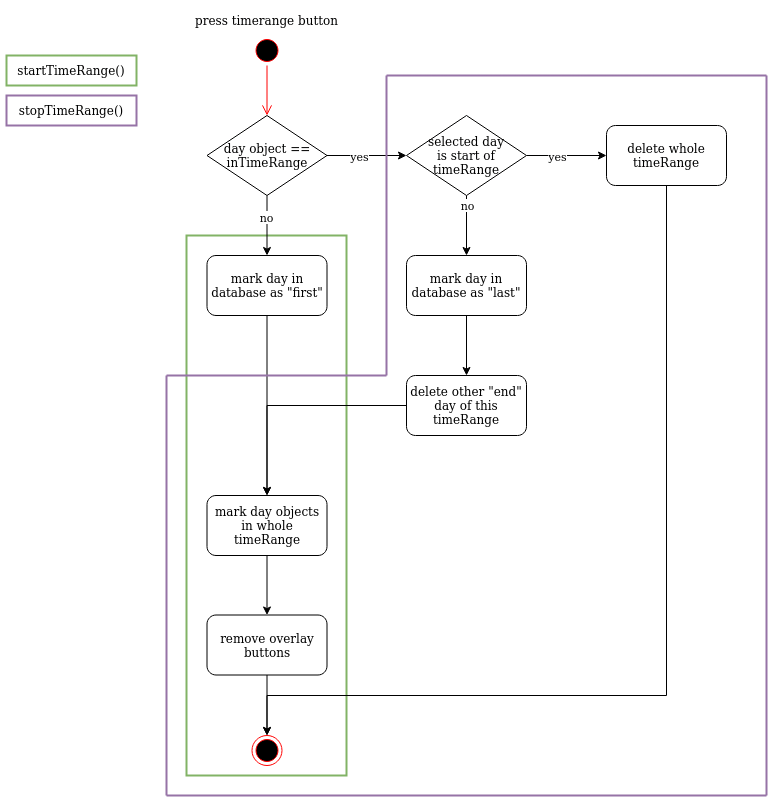

The diagram above was exported from draw.io. Its source (the exported page's mxGraphModel, read from the mxfile embedded in the PNG):
<mxGraphModel dx="1668" dy="886" grid="1" gridSize="10" guides="1" tooltips="1" connect="1" arrows="1" fold="1" page="1" pageScale="1" pageWidth="827" pageHeight="1169" math="0" shadow="0">
  <root>
    <mxCell id="0" />
    <mxCell id="1" parent="0" />
    <mxCell id="ixggGCCEUYt9rBcPHzCy-1" value="" style="rounded=0;whiteSpace=wrap;html=1;fillColor=none;strokeColor=#82b366;strokeWidth=2;" parent="1" vertex="1">
      <mxGeometry x="260" y="280" width="160" height="540" as="geometry" />
    </mxCell>
    <mxCell id="MI26sxF63k6c6EC5jg42-1" value="" style="ellipse;html=1;shape=startState;fillColor=#000000;strokeColor=#ff0000;" parent="1" vertex="1">
      <mxGeometry x="325.5" y="80" width="30" height="30" as="geometry" />
    </mxCell>
    <mxCell id="MI26sxF63k6c6EC5jg42-2" value="" style="edgeStyle=orthogonalEdgeStyle;html=1;verticalAlign=bottom;endArrow=open;endSize=8;strokeColor=#ff0000;rounded=0;entryX=0.5;entryY=0;entryDx=0;entryDy=0;" parent="1" source="MI26sxF63k6c6EC5jg42-1" target="MI26sxF63k6c6EC5jg42-8" edge="1">
      <mxGeometry relative="1" as="geometry">
        <mxPoint x="335.5" y="170" as="targetPoint" />
      </mxGeometry>
    </mxCell>
    <mxCell id="MI26sxF63k6c6EC5jg42-3" value="press timerange button" style="text;html=1;strokeColor=none;fillColor=none;align=center;verticalAlign=middle;whiteSpace=wrap;rounded=0;" parent="1" vertex="1">
      <mxGeometry x="238" y="50" width="205" height="30" as="geometry" />
    </mxCell>
    <mxCell id="MI26sxF63k6c6EC5jg42-4" value="" style="edgeStyle=orthogonalEdgeStyle;rounded=0;orthogonalLoop=1;jettySize=auto;html=1;exitX=1;exitY=0.5;exitDx=0;exitDy=0;entryX=0;entryY=0.5;entryDx=0;entryDy=0;" parent="1" source="MI26sxF63k6c6EC5jg42-8" target="MI26sxF63k6c6EC5jg42-21" edge="1">
      <mxGeometry relative="1" as="geometry">
        <mxPoint x="480.5" y="200" as="targetPoint" />
      </mxGeometry>
    </mxCell>
    <mxCell id="MI26sxF63k6c6EC5jg42-5" value="yes" style="edgeLabel;html=1;align=center;verticalAlign=middle;resizable=0;points=[];" parent="MI26sxF63k6c6EC5jg42-4" vertex="1" connectable="0">
      <mxGeometry x="-0.2086" relative="1" as="geometry">
        <mxPoint as="offset" />
      </mxGeometry>
    </mxCell>
    <mxCell id="MI26sxF63k6c6EC5jg42-6" style="edgeStyle=orthogonalEdgeStyle;rounded=0;orthogonalLoop=1;jettySize=auto;html=1;exitX=0.5;exitY=1;exitDx=0;exitDy=0;entryX=0.5;entryY=0;entryDx=0;entryDy=0;" parent="1" source="MI26sxF63k6c6EC5jg42-8" target="MI26sxF63k6c6EC5jg42-13" edge="1">
      <mxGeometry relative="1" as="geometry" />
    </mxCell>
    <mxCell id="MI26sxF63k6c6EC5jg42-7" value="no" style="edgeLabel;html=1;align=center;verticalAlign=middle;resizable=0;points=[];" parent="MI26sxF63k6c6EC5jg42-6" vertex="1" connectable="0">
      <mxGeometry x="-0.3026" y="-1" relative="1" as="geometry">
        <mxPoint as="offset" />
      </mxGeometry>
    </mxCell>
    <mxCell id="MI26sxF63k6c6EC5jg42-8" value="&lt;div&gt;day object == inTimeRange&lt;/div&gt;" style="rhombus;whiteSpace=wrap;html=1;" parent="1" vertex="1">
      <mxGeometry x="280.5" y="160" width="120" height="80" as="geometry" />
    </mxCell>
    <mxCell id="MI26sxF63k6c6EC5jg42-16" style="edgeStyle=orthogonalEdgeStyle;rounded=0;orthogonalLoop=1;jettySize=auto;html=1;exitX=0.5;exitY=1;exitDx=0;exitDy=0;entryX=0.5;entryY=0;entryDx=0;entryDy=0;" parent="1" source="MI26sxF63k6c6EC5jg42-13" target="MI26sxF63k6c6EC5jg42-15" edge="1">
      <mxGeometry relative="1" as="geometry" />
    </mxCell>
    <mxCell id="MI26sxF63k6c6EC5jg42-13" value="mark day in database as &quot;first&quot;" style="rounded=1;whiteSpace=wrap;html=1;" parent="1" vertex="1">
      <mxGeometry x="280.5" y="300" width="120" height="60" as="geometry" />
    </mxCell>
    <mxCell id="MI26sxF63k6c6EC5jg42-18" style="edgeStyle=orthogonalEdgeStyle;rounded=0;orthogonalLoop=1;jettySize=auto;html=1;exitX=0.5;exitY=1;exitDx=0;exitDy=0;entryX=0.5;entryY=0;entryDx=0;entryDy=0;" parent="1" source="MI26sxF63k6c6EC5jg42-15" target="MI26sxF63k6c6EC5jg42-17" edge="1">
      <mxGeometry relative="1" as="geometry" />
    </mxCell>
    <mxCell id="MI26sxF63k6c6EC5jg42-15" value="mark day objects in whole timeRange" style="rounded=1;whiteSpace=wrap;html=1;" parent="1" vertex="1">
      <mxGeometry x="280.5" y="540" width="120" height="60" as="geometry" />
    </mxCell>
    <mxCell id="MI26sxF63k6c6EC5jg42-20" style="edgeStyle=orthogonalEdgeStyle;rounded=0;orthogonalLoop=1;jettySize=auto;html=1;exitX=0.5;exitY=1;exitDx=0;exitDy=0;entryX=0.5;entryY=0;entryDx=0;entryDy=0;" parent="1" source="MI26sxF63k6c6EC5jg42-17" target="MI26sxF63k6c6EC5jg42-19" edge="1">
      <mxGeometry relative="1" as="geometry" />
    </mxCell>
    <mxCell id="MI26sxF63k6c6EC5jg42-17" value="remove overlay buttons" style="rounded=1;whiteSpace=wrap;html=1;" parent="1" vertex="1">
      <mxGeometry x="280.5" y="659.5" width="120" height="60" as="geometry" />
    </mxCell>
    <mxCell id="MI26sxF63k6c6EC5jg42-19" value="" style="ellipse;html=1;shape=endState;fillColor=#000000;strokeColor=#ff0000;" parent="1" vertex="1">
      <mxGeometry x="325.5" y="780" width="30" height="30" as="geometry" />
    </mxCell>
    <mxCell id="MI26sxF63k6c6EC5jg42-23" style="edgeStyle=orthogonalEdgeStyle;rounded=0;orthogonalLoop=1;jettySize=auto;html=1;exitX=1;exitY=0.5;exitDx=0;exitDy=0;entryX=0;entryY=0.5;entryDx=0;entryDy=0;" parent="1" source="MI26sxF63k6c6EC5jg42-21" target="MI26sxF63k6c6EC5jg42-22" edge="1">
      <mxGeometry relative="1" as="geometry" />
    </mxCell>
    <mxCell id="MI26sxF63k6c6EC5jg42-24" value="yes" style="edgeLabel;html=1;align=center;verticalAlign=middle;resizable=0;points=[];" parent="MI26sxF63k6c6EC5jg42-23" vertex="1" connectable="0">
      <mxGeometry x="-0.2259" relative="1" as="geometry">
        <mxPoint as="offset" />
      </mxGeometry>
    </mxCell>
    <mxCell id="MI26sxF63k6c6EC5jg42-28" style="edgeStyle=orthogonalEdgeStyle;rounded=0;orthogonalLoop=1;jettySize=auto;html=1;exitX=0.5;exitY=1;exitDx=0;exitDy=0;entryX=0.5;entryY=0;entryDx=0;entryDy=0;" parent="1" source="MI26sxF63k6c6EC5jg42-21" target="MI26sxF63k6c6EC5jg42-27" edge="1">
      <mxGeometry relative="1" as="geometry" />
    </mxCell>
    <mxCell id="MI26sxF63k6c6EC5jg42-30" value="no" style="edgeLabel;html=1;align=center;verticalAlign=middle;resizable=0;points=[];" parent="MI26sxF63k6c6EC5jg42-28" vertex="1" connectable="0">
      <mxGeometry x="-0.7" relative="1" as="geometry">
        <mxPoint as="offset" />
      </mxGeometry>
    </mxCell>
    <mxCell id="MI26sxF63k6c6EC5jg42-21" value="&lt;div&gt;selected day &lt;br&gt;&lt;/div&gt;&lt;div&gt;is start of &lt;br&gt;&lt;/div&gt;&lt;div&gt;timeRange&lt;br&gt;&lt;/div&gt;" style="rhombus;whiteSpace=wrap;html=1;" parent="1" vertex="1">
      <mxGeometry x="480" y="160" width="120" height="80" as="geometry" />
    </mxCell>
    <mxCell id="MI26sxF63k6c6EC5jg42-34" style="edgeStyle=orthogonalEdgeStyle;rounded=0;orthogonalLoop=1;jettySize=auto;html=1;exitX=0.5;exitY=1;exitDx=0;exitDy=0;entryX=0.5;entryY=0;entryDx=0;entryDy=0;" parent="1" source="MI26sxF63k6c6EC5jg42-22" target="MI26sxF63k6c6EC5jg42-19" edge="1">
      <mxGeometry relative="1" as="geometry">
        <Array as="points">
          <mxPoint x="740" y="740" />
          <mxPoint x="341" y="740" />
        </Array>
      </mxGeometry>
    </mxCell>
    <mxCell id="MI26sxF63k6c6EC5jg42-22" value="delete whole timeRange" style="rounded=1;whiteSpace=wrap;html=1;" parent="1" vertex="1">
      <mxGeometry x="680" y="170" width="120" height="60" as="geometry" />
    </mxCell>
    <mxCell id="MI26sxF63k6c6EC5jg42-32" style="edgeStyle=orthogonalEdgeStyle;rounded=0;orthogonalLoop=1;jettySize=auto;html=1;exitX=0.5;exitY=1;exitDx=0;exitDy=0;entryX=0.5;entryY=0;entryDx=0;entryDy=0;" parent="1" source="MI26sxF63k6c6EC5jg42-27" target="MI26sxF63k6c6EC5jg42-31" edge="1">
      <mxGeometry relative="1" as="geometry" />
    </mxCell>
    <mxCell id="MI26sxF63k6c6EC5jg42-27" value="mark day in database as &quot;last&quot;" style="rounded=1;whiteSpace=wrap;html=1;" parent="1" vertex="1">
      <mxGeometry x="480" y="300" width="120" height="60" as="geometry" />
    </mxCell>
    <mxCell id="MI26sxF63k6c6EC5jg42-33" style="edgeStyle=orthogonalEdgeStyle;rounded=0;orthogonalLoop=1;jettySize=auto;html=1;exitX=0;exitY=0.5;exitDx=0;exitDy=0;entryX=0.5;entryY=0;entryDx=0;entryDy=0;" parent="1" source="MI26sxF63k6c6EC5jg42-31" target="MI26sxF63k6c6EC5jg42-15" edge="1">
      <mxGeometry relative="1" as="geometry" />
    </mxCell>
    <mxCell id="MI26sxF63k6c6EC5jg42-31" value="delete other &quot;end&quot; day of this timeRange" style="rounded=1;whiteSpace=wrap;html=1;" parent="1" vertex="1">
      <mxGeometry x="480" y="420" width="120" height="60" as="geometry" />
    </mxCell>
    <mxCell id="ixggGCCEUYt9rBcPHzCy-3" value="" style="endArrow=none;html=1;strokeWidth=2;rounded=0;endSize=16;startSize=16;fillColor=#e1d5e7;strokeColor=#9673a6;" parent="1" edge="1">
      <mxGeometry width="50" height="50" relative="1" as="geometry">
        <mxPoint x="240" y="420" as="sourcePoint" />
        <mxPoint x="460" y="420" as="targetPoint" />
      </mxGeometry>
    </mxCell>
    <mxCell id="ixggGCCEUYt9rBcPHzCy-4" value="" style="endArrow=none;html=1;strokeWidth=2;rounded=0;endSize=16;startSize=16;fillColor=#e1d5e7;strokeColor=#9673a6;" parent="1" edge="1">
      <mxGeometry width="50" height="50" relative="1" as="geometry">
        <mxPoint x="460" y="120" as="sourcePoint" />
        <mxPoint x="460" y="420" as="targetPoint" />
      </mxGeometry>
    </mxCell>
    <mxCell id="ixggGCCEUYt9rBcPHzCy-5" value="" style="endArrow=none;html=1;strokeWidth=2;rounded=0;endSize=16;startSize=16;fillColor=#e1d5e7;strokeColor=#9673a6;" parent="1" edge="1">
      <mxGeometry width="50" height="50" relative="1" as="geometry">
        <mxPoint x="240" y="420" as="sourcePoint" />
        <mxPoint x="240" y="840" as="targetPoint" />
      </mxGeometry>
    </mxCell>
    <mxCell id="ixggGCCEUYt9rBcPHzCy-6" value="" style="endArrow=none;html=1;strokeWidth=2;rounded=0;endSize=16;startSize=16;fillColor=#e1d5e7;strokeColor=#9673a6;" parent="1" edge="1">
      <mxGeometry width="50" height="50" relative="1" as="geometry">
        <mxPoint x="840" y="120" as="sourcePoint" />
        <mxPoint x="840" y="840" as="targetPoint" />
      </mxGeometry>
    </mxCell>
    <mxCell id="ixggGCCEUYt9rBcPHzCy-7" value="" style="endArrow=none;html=1;strokeWidth=2;rounded=0;endSize=16;startSize=16;fillColor=#e1d5e7;strokeColor=#9673a6;" parent="1" edge="1">
      <mxGeometry width="50" height="50" relative="1" as="geometry">
        <mxPoint x="460" y="120" as="sourcePoint" />
        <mxPoint x="840" y="120" as="targetPoint" />
      </mxGeometry>
    </mxCell>
    <mxCell id="ixggGCCEUYt9rBcPHzCy-8" value="" style="endArrow=none;html=1;strokeWidth=2;rounded=0;endSize=16;startSize=16;fillColor=#e1d5e7;strokeColor=#9673a6;" parent="1" edge="1">
      <mxGeometry width="50" height="50" relative="1" as="geometry">
        <mxPoint x="240" y="840" as="sourcePoint" />
        <mxPoint x="840" y="840" as="targetPoint" />
      </mxGeometry>
    </mxCell>
    <mxCell id="ixggGCCEUYt9rBcPHzCy-9" value="startTimeRange()" style="text;html=1;strokeColor=none;fillColor=none;align=center;verticalAlign=middle;whiteSpace=wrap;rounded=0;" parent="1" vertex="1">
      <mxGeometry x="80" y="100" width="130" height="30" as="geometry" />
    </mxCell>
    <mxCell id="ixggGCCEUYt9rBcPHzCy-10" value="stopTimeRange()" style="text;html=1;strokeColor=none;fillColor=none;align=center;verticalAlign=middle;whiteSpace=wrap;rounded=0;" parent="1" vertex="1">
      <mxGeometry x="80" y="140" width="130" height="30" as="geometry" />
    </mxCell>
    <mxCell id="ixggGCCEUYt9rBcPHzCy-11" value="" style="rounded=0;whiteSpace=wrap;html=1;fillColor=none;strokeColor=#82b366;strokeWidth=2;" parent="1" vertex="1">
      <mxGeometry x="80" y="100" width="130" height="30" as="geometry" />
    </mxCell>
    <mxCell id="ixggGCCEUYt9rBcPHzCy-12" value="" style="rounded=0;whiteSpace=wrap;html=1;fillColor=none;strokeColor=#9673a6;strokeWidth=2;" parent="1" vertex="1">
      <mxGeometry x="80" y="140" width="130" height="30" as="geometry" />
    </mxCell>
  </root>
</mxGraphModel>